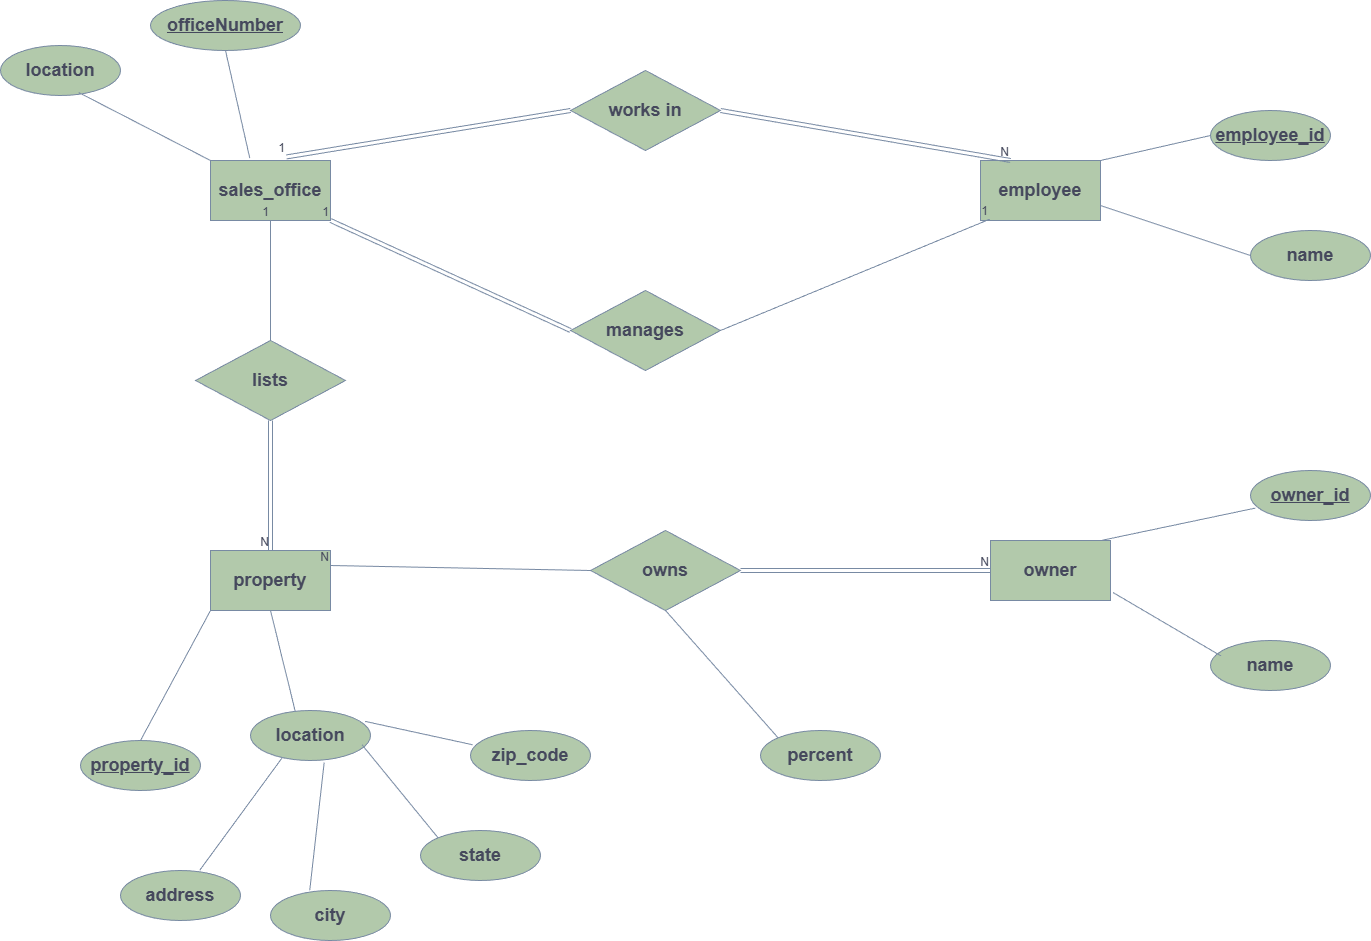

The diagram above was exported from draw.io. Its source (the exported page's mxGraphModel, read from the mxfile embedded in the PNG):
<mxGraphModel dx="2223" dy="916" grid="1" gridSize="10" guides="1" tooltips="1" connect="1" arrows="1" fold="1" page="1" pageScale="1" pageWidth="850" pageHeight="1100" math="0" shadow="0">
  <root>
    <mxCell id="0" />
    <mxCell id="1" parent="0" />
    <mxCell id="5Hzh4rNB5M2EUce9H9kP-1" parent="1" style="rounded=0;whiteSpace=wrap;html=1;labelBackgroundColor=none;fillColor=#B2C9AB;strokeColor=#788AA3;fontColor=#46495D;" value="&lt;h2&gt;sales_office&lt;/h2&gt;" vertex="1">
      <mxGeometry height="60" width="120" x="130" y="190" as="geometry" />
    </mxCell>
    <mxCell id="5Hzh4rNB5M2EUce9H9kP-2" parent="1" style="rounded=0;whiteSpace=wrap;html=1;labelBackgroundColor=none;fillColor=#B2C9AB;strokeColor=#788AA3;fontColor=#46495D;" value="&lt;h2&gt;employee&lt;/h2&gt;" vertex="1">
      <mxGeometry height="60" width="120" x="900" y="190" as="geometry" />
    </mxCell>
    <mxCell id="5Hzh4rNB5M2EUce9H9kP-3" parent="1" style="rounded=0;whiteSpace=wrap;html=1;labelBackgroundColor=none;fillColor=#B2C9AB;strokeColor=#788AA3;fontColor=#46495D;" value="&lt;h2&gt;owner&lt;/h2&gt;" vertex="1">
      <mxGeometry height="60" width="120" x="910" y="570" as="geometry" />
    </mxCell>
    <mxCell id="5Hzh4rNB5M2EUce9H9kP-4" parent="1" style="rounded=0;whiteSpace=wrap;html=1;labelBackgroundColor=none;fillColor=#B2C9AB;strokeColor=#788AA3;fontColor=#46495D;" value="&lt;h2&gt;property&lt;/h2&gt;" vertex="1">
      <mxGeometry height="60" width="120" x="130" y="580" as="geometry" />
    </mxCell>
    <mxCell id="5Hzh4rNB5M2EUce9H9kP-5" edge="1" parent="1" source="5Hzh4rNB5M2EUce9H9kP-4" style="endArrow=none;html=1;rounded=0;exitX=0.5;exitY=1;exitDx=0;exitDy=0;entryX=0.373;entryY=0.018;entryDx=0;entryDy=0;entryPerimeter=0;labelBackgroundColor=none;strokeColor=#788AA3;fontColor=default;" target="5Hzh4rNB5M2EUce9H9kP-6" value="">
      <mxGeometry height="50" relative="1" width="50" as="geometry">
        <mxPoint x="400" y="500" as="sourcePoint" />
        <mxPoint x="200" y="720" as="targetPoint" />
      </mxGeometry>
    </mxCell>
    <mxCell id="5Hzh4rNB5M2EUce9H9kP-6" parent="1" style="ellipse;whiteSpace=wrap;html=1;labelBackgroundColor=none;fillColor=#B2C9AB;strokeColor=#788AA3;fontColor=#46495D;" value="&lt;h2&gt;location&lt;/h2&gt;" vertex="1">
      <mxGeometry height="50" width="120" x="170" y="740" as="geometry" />
    </mxCell>
    <mxCell id="5Hzh4rNB5M2EUce9H9kP-7" parent="1" style="ellipse;whiteSpace=wrap;html=1;labelBackgroundColor=none;fillColor=#B2C9AB;strokeColor=#788AA3;fontColor=#46495D;" value="&lt;h2&gt;state&lt;/h2&gt;" vertex="1">
      <mxGeometry height="50" width="120" x="340" y="860" as="geometry" />
    </mxCell>
    <mxCell id="5Hzh4rNB5M2EUce9H9kP-8" parent="1" style="ellipse;whiteSpace=wrap;html=1;labelBackgroundColor=none;fillColor=#B2C9AB;strokeColor=#788AA3;fontColor=#46495D;" value="&lt;h2&gt;city&lt;/h2&gt;" vertex="1">
      <mxGeometry height="50" width="120" x="190" y="920" as="geometry" />
    </mxCell>
    <mxCell id="5Hzh4rNB5M2EUce9H9kP-9" parent="1" style="ellipse;whiteSpace=wrap;html=1;labelBackgroundColor=none;fillColor=#B2C9AB;strokeColor=#788AA3;fontColor=#46495D;" value="&lt;h2&gt;address&lt;/h2&gt;" vertex="1">
      <mxGeometry height="50" width="120" x="40" y="900" as="geometry" />
    </mxCell>
    <mxCell id="5Hzh4rNB5M2EUce9H9kP-10" parent="1" style="ellipse;whiteSpace=wrap;html=1;labelBackgroundColor=none;fillColor=#B2C9AB;strokeColor=#788AA3;fontColor=#46495D;" value="&lt;h2&gt;zip_code&lt;/h2&gt;" vertex="1">
      <mxGeometry height="50" width="120" x="390" y="760" as="geometry" />
    </mxCell>
    <mxCell id="5Hzh4rNB5M2EUce9H9kP-11" edge="1" parent="1" source="5Hzh4rNB5M2EUce9H9kP-9" style="endArrow=none;html=1;rounded=0;exitX=0.66;exitY=-0.004;exitDx=0;exitDy=0;exitPerimeter=0;entryX=0.262;entryY=0.952;entryDx=0;entryDy=0;entryPerimeter=0;labelBackgroundColor=none;strokeColor=#788AA3;fontColor=default;" target="5Hzh4rNB5M2EUce9H9kP-6" value="">
      <mxGeometry height="50" relative="1" width="50" as="geometry">
        <mxPoint x="160" y="890" as="sourcePoint" />
        <mxPoint x="190" y="810" as="targetPoint" />
      </mxGeometry>
    </mxCell>
    <mxCell id="5Hzh4rNB5M2EUce9H9kP-12" edge="1" parent="1" source="5Hzh4rNB5M2EUce9H9kP-8" style="endArrow=none;html=1;rounded=0;exitX=0.327;exitY=-0.004;exitDx=0;exitDy=0;exitPerimeter=0;entryX=0.614;entryY=1.04;entryDx=0;entryDy=0;entryPerimeter=0;labelBackgroundColor=none;strokeColor=#788AA3;fontColor=default;" target="5Hzh4rNB5M2EUce9H9kP-6" value="">
      <mxGeometry height="50" relative="1" width="50" as="geometry">
        <mxPoint x="260" y="870" as="sourcePoint" />
        <mxPoint x="310" y="820" as="targetPoint" />
      </mxGeometry>
    </mxCell>
    <mxCell id="5Hzh4rNB5M2EUce9H9kP-13" edge="1" parent="1" source="5Hzh4rNB5M2EUce9H9kP-7" style="endArrow=none;html=1;rounded=0;exitX=0;exitY=0;exitDx=0;exitDy=0;entryX=0.929;entryY=0.685;entryDx=0;entryDy=0;entryPerimeter=0;labelBackgroundColor=none;strokeColor=#788AA3;fontColor=default;" target="5Hzh4rNB5M2EUce9H9kP-6" value="">
      <mxGeometry height="50" relative="1" width="50" as="geometry">
        <mxPoint x="320" y="810" as="sourcePoint" />
        <mxPoint x="370" y="760" as="targetPoint" />
      </mxGeometry>
    </mxCell>
    <mxCell id="5Hzh4rNB5M2EUce9H9kP-16" edge="1" parent="1" source="5Hzh4rNB5M2EUce9H9kP-6" style="endArrow=none;html=1;rounded=0;exitX=0.956;exitY=0.218;exitDx=0;exitDy=0;exitPerimeter=0;entryX=0.017;entryY=0.285;entryDx=0;entryDy=0;entryPerimeter=0;labelBackgroundColor=none;strokeColor=#788AA3;fontColor=default;" target="5Hzh4rNB5M2EUce9H9kP-10" value="">
      <mxGeometry height="50" relative="1" width="50" as="geometry">
        <mxPoint x="350" y="750" as="sourcePoint" />
        <mxPoint x="400" y="700" as="targetPoint" />
      </mxGeometry>
    </mxCell>
    <mxCell id="5Hzh4rNB5M2EUce9H9kP-17" edge="1" parent="1" source="5Hzh4rNB5M2EUce9H9kP-18" style="endArrow=none;html=1;rounded=0;entryX=0;entryY=1;entryDx=0;entryDy=0;exitX=0.5;exitY=0;exitDx=0;exitDy=0;labelBackgroundColor=none;strokeColor=#788AA3;fontColor=default;" target="5Hzh4rNB5M2EUce9H9kP-4" value="">
      <mxGeometry height="50" relative="1" width="50" as="geometry">
        <mxPoint x="60" y="740" as="sourcePoint" />
        <mxPoint x="450" y="670" as="targetPoint" />
      </mxGeometry>
    </mxCell>
    <mxCell id="5Hzh4rNB5M2EUce9H9kP-18" parent="1" style="ellipse;whiteSpace=wrap;html=1;labelBackgroundColor=none;fillColor=#B2C9AB;strokeColor=#788AA3;fontColor=#46495D;" value="&lt;h2&gt;&lt;u&gt;property_id&lt;/u&gt;&lt;/h2&gt;" vertex="1">
      <mxGeometry height="50" width="120" y="770" as="geometry" />
    </mxCell>
    <mxCell id="5Hzh4rNB5M2EUce9H9kP-19" parent="1" style="rhombus;whiteSpace=wrap;html=1;labelBackgroundColor=none;fillColor=#B2C9AB;strokeColor=#788AA3;fontColor=#46495D;" value="&lt;h2&gt;owns&lt;/h2&gt;" vertex="1">
      <mxGeometry height="80" width="150" x="510" y="560" as="geometry" />
    </mxCell>
    <mxCell id="5Hzh4rNB5M2EUce9H9kP-20" parent="1" style="rhombus;whiteSpace=wrap;html=1;labelBackgroundColor=none;fillColor=#B2C9AB;strokeColor=#788AA3;fontColor=#46495D;" value="&lt;h2&gt;manages&lt;/h2&gt;" vertex="1">
      <mxGeometry height="80" width="150" x="490" y="320" as="geometry" />
    </mxCell>
    <mxCell id="5Hzh4rNB5M2EUce9H9kP-21" parent="1" style="rhombus;whiteSpace=wrap;html=1;labelBackgroundColor=none;fillColor=#B2C9AB;strokeColor=#788AA3;fontColor=#46495D;" value="&lt;h2&gt;works in&lt;/h2&gt;" vertex="1">
      <mxGeometry height="80" width="150" x="490" y="100" as="geometry" />
    </mxCell>
    <mxCell id="5Hzh4rNB5M2EUce9H9kP-22" parent="1" style="rhombus;whiteSpace=wrap;html=1;labelBackgroundColor=none;fillColor=#B2C9AB;strokeColor=#788AA3;fontColor=#46495D;" value="&lt;h2&gt;lists&lt;/h2&gt;" vertex="1">
      <mxGeometry height="80" width="150" x="115" y="370" as="geometry" />
    </mxCell>
    <mxCell id="5Hzh4rNB5M2EUce9H9kP-24" edge="1" parent="1" source="5Hzh4rNB5M2EUce9H9kP-21" style="shape=link;html=1;rounded=0;exitX=0;exitY=0.5;exitDx=0;exitDy=0;entryX=0.632;entryY=-0.059;entryDx=0;entryDy=0;entryPerimeter=0;labelBackgroundColor=none;strokeColor=#788AA3;fontColor=default;" target="5Hzh4rNB5M2EUce9H9kP-1" value="">
      <mxGeometry relative="1" as="geometry">
        <mxPoint x="480" y="140" as="sourcePoint" />
        <mxPoint x="260" y="150" as="targetPoint" />
      </mxGeometry>
    </mxCell>
    <mxCell id="5Hzh4rNB5M2EUce9H9kP-25" connectable="0" parent="5Hzh4rNB5M2EUce9H9kP-24" style="resizable=0;html=1;whiteSpace=wrap;align=right;verticalAlign=bottom;labelBackgroundColor=none;fillColor=#B2C9AB;strokeColor=#788AA3;fontColor=#46495D;" value="1" vertex="1">
      <mxGeometry relative="1" x="1" as="geometry" />
    </mxCell>
    <mxCell id="5Hzh4rNB5M2EUce9H9kP-26" edge="1" parent="1" source="5Hzh4rNB5M2EUce9H9kP-20" style="shape=link;html=1;rounded=0;exitX=0;exitY=0.5;exitDx=0;exitDy=0;entryX=1;entryY=1;entryDx=0;entryDy=0;labelBackgroundColor=none;strokeColor=#788AA3;fontColor=default;" target="5Hzh4rNB5M2EUce9H9kP-1" value="">
      <mxGeometry relative="1" as="geometry">
        <mxPoint x="624" y="290" as="sourcePoint" />
        <mxPoint x="340" y="336" as="targetPoint" />
      </mxGeometry>
    </mxCell>
    <mxCell id="5Hzh4rNB5M2EUce9H9kP-27" connectable="0" parent="5Hzh4rNB5M2EUce9H9kP-26" style="resizable=0;html=1;whiteSpace=wrap;align=right;verticalAlign=bottom;labelBackgroundColor=none;fillColor=#B2C9AB;strokeColor=#788AA3;fontColor=#46495D;" value="1" vertex="1">
      <mxGeometry relative="1" x="1" as="geometry" />
    </mxCell>
    <mxCell id="5Hzh4rNB5M2EUce9H9kP-28" edge="1" parent="1" source="5Hzh4rNB5M2EUce9H9kP-21" style="shape=link;html=1;rounded=0;exitX=1;exitY=0.5;exitDx=0;exitDy=0;entryX=0.25;entryY=0;entryDx=0;entryDy=0;labelBackgroundColor=none;strokeColor=#788AA3;fontColor=default;" target="5Hzh4rNB5M2EUce9H9kP-2" value="">
      <mxGeometry relative="1" as="geometry">
        <mxPoint x="670" y="160" as="sourcePoint" />
        <mxPoint x="830" y="160" as="targetPoint" />
      </mxGeometry>
    </mxCell>
    <mxCell id="5Hzh4rNB5M2EUce9H9kP-29" connectable="0" parent="5Hzh4rNB5M2EUce9H9kP-28" style="resizable=0;html=1;whiteSpace=wrap;align=right;verticalAlign=bottom;labelBackgroundColor=none;fillColor=#B2C9AB;strokeColor=#788AA3;fontColor=#46495D;" value="N" vertex="1">
      <mxGeometry relative="1" x="1" as="geometry" />
    </mxCell>
    <mxCell id="5Hzh4rNB5M2EUce9H9kP-30" edge="1" parent="1" source="5Hzh4rNB5M2EUce9H9kP-20" style="endArrow=none;html=1;rounded=0;exitX=1;exitY=0.5;exitDx=0;exitDy=0;entryX=0.077;entryY=0.978;entryDx=0;entryDy=0;entryPerimeter=0;labelBackgroundColor=none;strokeColor=#788AA3;fontColor=default;" target="5Hzh4rNB5M2EUce9H9kP-2" value="">
      <mxGeometry relative="1" as="geometry">
        <mxPoint x="690" y="320" as="sourcePoint" />
        <mxPoint x="850" y="320" as="targetPoint" />
      </mxGeometry>
    </mxCell>
    <mxCell id="5Hzh4rNB5M2EUce9H9kP-31" connectable="0" parent="5Hzh4rNB5M2EUce9H9kP-30" style="resizable=0;html=1;whiteSpace=wrap;align=right;verticalAlign=bottom;labelBackgroundColor=none;fillColor=#B2C9AB;strokeColor=#788AA3;fontColor=#46495D;" value="1" vertex="1">
      <mxGeometry relative="1" x="1" as="geometry" />
    </mxCell>
    <mxCell id="5Hzh4rNB5M2EUce9H9kP-32" edge="1" parent="1" source="5Hzh4rNB5M2EUce9H9kP-22" style="endArrow=none;html=1;rounded=0;entryX=0.5;entryY=1;entryDx=0;entryDy=0;labelBackgroundColor=none;strokeColor=#788AA3;fontColor=default;" target="5Hzh4rNB5M2EUce9H9kP-1" value="">
      <mxGeometry relative="1" as="geometry">
        <mxPoint x="120" y="320" as="sourcePoint" />
        <mxPoint x="280" y="320" as="targetPoint" />
      </mxGeometry>
    </mxCell>
    <mxCell id="5Hzh4rNB5M2EUce9H9kP-33" connectable="0" parent="5Hzh4rNB5M2EUce9H9kP-32" style="resizable=0;html=1;whiteSpace=wrap;align=right;verticalAlign=bottom;labelBackgroundColor=none;fillColor=#B2C9AB;strokeColor=#788AA3;fontColor=#46495D;" value="1" vertex="1">
      <mxGeometry relative="1" x="1" as="geometry" />
    </mxCell>
    <mxCell id="5Hzh4rNB5M2EUce9H9kP-36" edge="1" parent="1" source="5Hzh4rNB5M2EUce9H9kP-22" style="shape=link;html=1;rounded=0;exitX=0.5;exitY=1;exitDx=0;exitDy=0;entryX=0.5;entryY=0;entryDx=0;entryDy=0;labelBackgroundColor=none;strokeColor=#788AA3;fontColor=default;" target="5Hzh4rNB5M2EUce9H9kP-4" value="">
      <mxGeometry relative="1" as="geometry">
        <mxPoint x="50" y="510" as="sourcePoint" />
        <mxPoint x="200" y="570" as="targetPoint" />
      </mxGeometry>
    </mxCell>
    <mxCell id="5Hzh4rNB5M2EUce9H9kP-37" connectable="0" parent="5Hzh4rNB5M2EUce9H9kP-36" style="resizable=0;html=1;whiteSpace=wrap;align=right;verticalAlign=bottom;labelBackgroundColor=none;fillColor=#B2C9AB;strokeColor=#788AA3;fontColor=#46495D;" value="N" vertex="1">
      <mxGeometry relative="1" x="1" as="geometry" />
    </mxCell>
    <mxCell id="5Hzh4rNB5M2EUce9H9kP-42" edge="1" parent="1" source="5Hzh4rNB5M2EUce9H9kP-19" style="endArrow=none;html=1;rounded=0;exitX=0;exitY=0.5;exitDx=0;exitDy=0;entryX=1;entryY=0.25;entryDx=0;entryDy=0;labelBackgroundColor=none;strokeColor=#788AA3;fontColor=default;" target="5Hzh4rNB5M2EUce9H9kP-4" value="">
      <mxGeometry relative="1" as="geometry">
        <mxPoint x="470" y="600" as="sourcePoint" />
        <mxPoint x="310" y="600" as="targetPoint" />
      </mxGeometry>
    </mxCell>
    <mxCell id="5Hzh4rNB5M2EUce9H9kP-43" connectable="0" parent="5Hzh4rNB5M2EUce9H9kP-42" style="resizable=0;html=1;whiteSpace=wrap;align=right;verticalAlign=bottom;labelBackgroundColor=none;fillColor=#B2C9AB;strokeColor=#788AA3;fontColor=#46495D;" value="N" vertex="1">
      <mxGeometry relative="1" x="1" as="geometry" />
    </mxCell>
    <mxCell id="5Hzh4rNB5M2EUce9H9kP-44" edge="1" parent="1" source="5Hzh4rNB5M2EUce9H9kP-19" style="shape=link;html=1;rounded=0;exitX=1;exitY=0.5;exitDx=0;exitDy=0;entryX=0;entryY=0.5;entryDx=0;entryDy=0;labelBackgroundColor=none;strokeColor=#788AA3;fontColor=default;" target="5Hzh4rNB5M2EUce9H9kP-3" value="">
      <mxGeometry relative="1" as="geometry">
        <mxPoint x="700" y="600" as="sourcePoint" />
        <mxPoint x="860" y="600" as="targetPoint" />
      </mxGeometry>
    </mxCell>
    <mxCell id="5Hzh4rNB5M2EUce9H9kP-45" connectable="0" parent="5Hzh4rNB5M2EUce9H9kP-44" style="resizable=0;html=1;whiteSpace=wrap;align=right;verticalAlign=bottom;labelBackgroundColor=none;fillColor=#B2C9AB;strokeColor=#788AA3;fontColor=#46495D;" value="N" vertex="1">
      <mxGeometry relative="1" x="1" as="geometry" />
    </mxCell>
    <mxCell id="5Hzh4rNB5M2EUce9H9kP-46" parent="1" style="ellipse;whiteSpace=wrap;html=1;labelBackgroundColor=none;fillColor=#B2C9AB;strokeColor=#788AA3;fontColor=#46495D;" value="&lt;h2&gt;&lt;u&gt;officeNumber&lt;/u&gt;&lt;/h2&gt;" vertex="1">
      <mxGeometry height="50" width="150" x="70" y="30" as="geometry" />
    </mxCell>
    <mxCell id="5Hzh4rNB5M2EUce9H9kP-47" edge="1" parent="1" source="5Hzh4rNB5M2EUce9H9kP-1" style="endArrow=none;html=1;rounded=0;entryX=0.5;entryY=1;entryDx=0;entryDy=0;exitX=0.327;exitY=-0.04;exitDx=0;exitDy=0;exitPerimeter=0;labelBackgroundColor=none;strokeColor=#788AA3;fontColor=default;" target="5Hzh4rNB5M2EUce9H9kP-46" value="">
      <mxGeometry height="50" relative="1" width="50" as="geometry">
        <mxPoint x="40" y="210" as="sourcePoint" />
        <mxPoint x="90" y="160" as="targetPoint" />
      </mxGeometry>
    </mxCell>
    <mxCell id="5Hzh4rNB5M2EUce9H9kP-48" parent="1" style="ellipse;whiteSpace=wrap;html=1;labelBackgroundColor=none;fillColor=#B2C9AB;strokeColor=#788AA3;fontColor=#46495D;" value="&lt;h2&gt;location&lt;/h2&gt;" vertex="1">
      <mxGeometry height="50" width="120" x="-80" y="75" as="geometry" />
    </mxCell>
    <mxCell id="5Hzh4rNB5M2EUce9H9kP-49" edge="1" parent="1" source="5Hzh4rNB5M2EUce9H9kP-1" style="endArrow=none;html=1;rounded=0;entryX=0.651;entryY=0.94;entryDx=0;entryDy=0;entryPerimeter=0;exitX=0;exitY=0;exitDx=0;exitDy=0;labelBackgroundColor=none;strokeColor=#788AA3;fontColor=default;" target="5Hzh4rNB5M2EUce9H9kP-48" value="">
      <mxGeometry height="50" relative="1" width="50" as="geometry">
        <mxPoint y="270" as="sourcePoint" />
        <mxPoint x="50" y="220" as="targetPoint" />
      </mxGeometry>
    </mxCell>
    <mxCell id="5Hzh4rNB5M2EUce9H9kP-50" parent="1" style="ellipse;whiteSpace=wrap;html=1;labelBackgroundColor=none;fillColor=#B2C9AB;strokeColor=#788AA3;fontColor=#46495D;" value="&lt;h2&gt;&lt;u&gt;employee_id&lt;/u&gt;&lt;/h2&gt;" vertex="1">
      <mxGeometry height="50" width="120" x="1130" y="140" as="geometry" />
    </mxCell>
    <mxCell id="5Hzh4rNB5M2EUce9H9kP-51" parent="1" style="ellipse;whiteSpace=wrap;html=1;labelBackgroundColor=none;fillColor=#B2C9AB;strokeColor=#788AA3;fontColor=#46495D;" value="&lt;h2&gt;name&lt;/h2&gt;" vertex="1">
      <mxGeometry height="50" width="120" x="1170" y="260" as="geometry" />
    </mxCell>
    <mxCell id="5Hzh4rNB5M2EUce9H9kP-52" edge="1" parent="1" source="5Hzh4rNB5M2EUce9H9kP-2" style="endArrow=none;html=1;rounded=0;exitX=1;exitY=0;exitDx=0;exitDy=0;entryX=0;entryY=0.5;entryDx=0;entryDy=0;labelBackgroundColor=none;strokeColor=#788AA3;fontColor=default;" target="5Hzh4rNB5M2EUce9H9kP-50" value="">
      <mxGeometry height="50" relative="1" width="50" as="geometry">
        <mxPoint x="1050" y="170" as="sourcePoint" />
        <mxPoint x="1100" y="120" as="targetPoint" />
      </mxGeometry>
    </mxCell>
    <mxCell id="5Hzh4rNB5M2EUce9H9kP-53" edge="1" parent="1" source="5Hzh4rNB5M2EUce9H9kP-2" style="endArrow=none;html=1;rounded=0;exitX=1;exitY=0.75;exitDx=0;exitDy=0;entryX=0;entryY=0.5;entryDx=0;entryDy=0;labelBackgroundColor=none;strokeColor=#788AA3;fontColor=default;" target="5Hzh4rNB5M2EUce9H9kP-51" value="">
      <mxGeometry height="50" relative="1" width="50" as="geometry">
        <mxPoint x="1080" y="360" as="sourcePoint" />
        <mxPoint x="1130" y="310" as="targetPoint" />
      </mxGeometry>
    </mxCell>
    <mxCell id="5Hzh4rNB5M2EUce9H9kP-54" parent="1" style="ellipse;whiteSpace=wrap;html=1;labelBackgroundColor=none;fillColor=#B2C9AB;strokeColor=#788AA3;fontColor=#46495D;" value="&lt;h2&gt;&lt;u&gt;owner_id&lt;/u&gt;&lt;/h2&gt;" vertex="1">
      <mxGeometry height="50" width="120" x="1170" y="500" as="geometry" />
    </mxCell>
    <mxCell id="5Hzh4rNB5M2EUce9H9kP-55" parent="1" style="ellipse;whiteSpace=wrap;html=1;labelBackgroundColor=none;fillColor=#B2C9AB;strokeColor=#788AA3;fontColor=#46495D;" value="&lt;h2&gt;name&lt;/h2&gt;" vertex="1">
      <mxGeometry height="50" width="120" x="1130" y="670" as="geometry" />
    </mxCell>
    <mxCell id="5Hzh4rNB5M2EUce9H9kP-56" edge="1" parent="1" source="5Hzh4rNB5M2EUce9H9kP-3" style="endArrow=none;html=1;rounded=0;exitX=0.929;exitY=-0.003;exitDx=0;exitDy=0;entryX=0.04;entryY=0.752;entryDx=0;entryDy=0;exitPerimeter=0;entryPerimeter=0;labelBackgroundColor=none;strokeColor=#788AA3;fontColor=default;" target="5Hzh4rNB5M2EUce9H9kP-54" value="">
      <mxGeometry height="50" relative="1" width="50" as="geometry">
        <mxPoint x="1060" y="560" as="sourcePoint" />
        <mxPoint x="1210" y="610" as="targetPoint" />
      </mxGeometry>
    </mxCell>
    <mxCell id="5Hzh4rNB5M2EUce9H9kP-57" edge="1" parent="1" source="5Hzh4rNB5M2EUce9H9kP-3" style="endArrow=none;html=1;rounded=0;exitX=1.021;exitY=0.867;exitDx=0;exitDy=0;entryX=0.086;entryY=0.307;entryDx=0;entryDy=0;exitPerimeter=0;entryPerimeter=0;labelBackgroundColor=none;strokeColor=#788AA3;fontColor=default;" target="5Hzh4rNB5M2EUce9H9kP-55" value="">
      <mxGeometry height="50" relative="1" width="50" as="geometry">
        <mxPoint x="1060" y="720" as="sourcePoint" />
        <mxPoint x="1210" y="770" as="targetPoint" />
      </mxGeometry>
    </mxCell>
    <mxCell id="5Hzh4rNB5M2EUce9H9kP-58" parent="1" style="ellipse;whiteSpace=wrap;html=1;labelBackgroundColor=none;fillColor=#B2C9AB;strokeColor=#788AA3;fontColor=#46495D;" value="&lt;h2&gt;percent&lt;/h2&gt;" vertex="1">
      <mxGeometry height="50" width="120" x="680" y="760" as="geometry" />
    </mxCell>
    <mxCell id="5Hzh4rNB5M2EUce9H9kP-59" edge="1" parent="1" source="5Hzh4rNB5M2EUce9H9kP-19" style="endArrow=none;html=1;rounded=0;entryX=0;entryY=0;entryDx=0;entryDy=0;exitX=0.5;exitY=1;exitDx=0;exitDy=0;labelBackgroundColor=none;strokeColor=#788AA3;fontColor=default;" target="5Hzh4rNB5M2EUce9H9kP-58" value="">
      <mxGeometry height="50" relative="1" width="50" as="geometry">
        <mxPoint x="580" y="650" as="sourcePoint" />
        <mxPoint x="727" y="723" as="targetPoint" />
      </mxGeometry>
    </mxCell>
  </root>
</mxGraphModel>